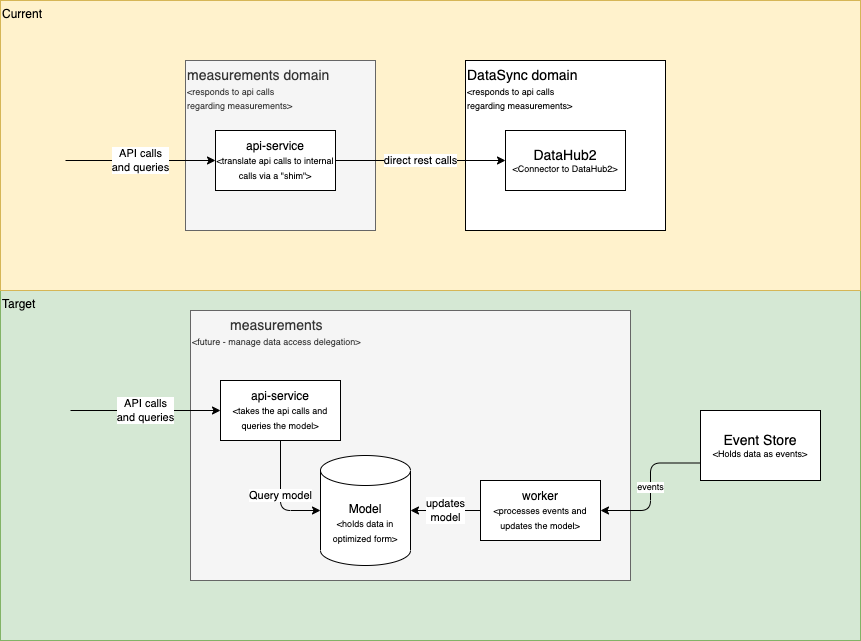

The diagram above was exported from draw.io. Its source (the exported page's mxGraphModel, read from the mxfile embedded in the PNG):
<mxGraphModel dx="2788" dy="630" grid="1" gridSize="10" guides="1" tooltips="1" connect="1" arrows="1" fold="1" page="1" pageScale="1" pageWidth="827" pageHeight="1169" math="0" shadow="0">
  <root>
    <mxCell id="0" />
    <mxCell id="1" parent="0" />
    <mxCell id="69" value="Target" style="rounded=0;whiteSpace=wrap;html=1;fillColor=#d5e8d4;strokeColor=#82b366;align=left;verticalAlign=top;" parent="1" vertex="1">
      <mxGeometry x="-1640" y="300" width="860" height="350" as="geometry" />
    </mxCell>
    <mxCell id="68" value="Current" style="rounded=0;whiteSpace=wrap;html=1;fillColor=#fff2cc;strokeColor=#d6b656;align=left;verticalAlign=top;" parent="1" vertex="1">
      <mxGeometry x="-1640" y="10" width="860" height="290" as="geometry" />
    </mxCell>
    <mxCell id="26" value="&lt;div style=&quot;text-align: center&quot;&gt;&lt;span style=&quot;font-size: 14px&quot;&gt;measurements&lt;/span&gt;&lt;/div&gt;&lt;font style=&quot;text-align: center ; font-size: 9px&quot;&gt;&amp;lt;future - manage data access delegation&amp;gt;&lt;/font&gt;" style="rounded=0;whiteSpace=wrap;html=1;align=left;verticalAlign=top;fillColor=#f5f5f5;fontColor=#333333;strokeColor=#666666;" parent="1" vertex="1">
      <mxGeometry x="-1450" y="320" width="440" height="270" as="geometry" />
    </mxCell>
    <mxCell id="31" value="events" style="edgeStyle=orthogonalEdgeStyle;html=1;fontSize=9;fontColor=none;strokeWidth=1;startArrow=none;startFill=0;exitX=0;exitY=0.75;exitDx=0;exitDy=0;entryX=1;entryY=0.5;entryDx=0;entryDy=0;" parent="1" source="29" target="54" edge="1">
      <mxGeometry relative="1" as="geometry">
        <mxPoint x="-950" y="530" as="targetPoint" />
      </mxGeometry>
    </mxCell>
    <mxCell id="29" value="&lt;font&gt;&lt;span style=&quot;font-size: 14px&quot;&gt;Event Store&lt;/span&gt;&lt;br&gt;&lt;font style=&quot;font-size: 9px&quot;&gt;&amp;lt;Holds data as events&amp;gt;&lt;/font&gt;&lt;br&gt;&lt;/font&gt;" style="rounded=0;whiteSpace=wrap;html=1;fontSize=9;" parent="1" vertex="1">
      <mxGeometry x="-940" y="420" width="120" height="70" as="geometry" />
    </mxCell>
    <mxCell id="52" value="Model&lt;br&gt;&lt;font style=&quot;font-size: 9px&quot;&gt;&amp;lt;holds data in optimized form&amp;gt;&lt;/font&gt;" style="shape=cylinder3;whiteSpace=wrap;html=1;boundedLbl=1;backgroundOutline=1;size=15;" parent="1" vertex="1">
      <mxGeometry x="-1320" y="465" width="90" height="110" as="geometry" />
    </mxCell>
    <mxCell id="56" value="Query model" style="edgeStyle=orthogonalEdgeStyle;html=1;entryX=0;entryY=0.5;entryDx=0;entryDy=0;entryPerimeter=0;" parent="1" source="53" target="52" edge="1">
      <mxGeometry relative="1" as="geometry" />
    </mxCell>
    <mxCell id="53" value="api-service&lt;br&gt;&lt;font style=&quot;font-size: 9px&quot;&gt;&amp;lt;takes the api calls and queries the model&amp;gt;&lt;/font&gt;" style="rounded=0;whiteSpace=wrap;html=1;" parent="1" vertex="1">
      <mxGeometry x="-1420" y="390" width="120" height="60" as="geometry" />
    </mxCell>
    <mxCell id="58" value="updates&lt;br&gt;model" style="edgeStyle=orthogonalEdgeStyle;html=1;entryX=1;entryY=0.5;entryDx=0;entryDy=0;entryPerimeter=0;startArrow=none;startFill=0;" parent="1" source="54" target="52" edge="1">
      <mxGeometry relative="1" as="geometry" />
    </mxCell>
    <mxCell id="54" value="worker&lt;br&gt;&lt;font style=&quot;font-size: 9px&quot;&gt;&amp;lt;processes events and updates the model&amp;gt;&lt;/font&gt;" style="rounded=0;whiteSpace=wrap;html=1;" parent="1" vertex="1">
      <mxGeometry x="-1160" y="490" width="120" height="60" as="geometry" />
    </mxCell>
    <mxCell id="55" value="API calls&lt;br&gt;and queries" style="endArrow=classic;html=1;entryX=0;entryY=0.5;entryDx=0;entryDy=0;" parent="1" target="53" edge="1">
      <mxGeometry width="50" height="50" relative="1" as="geometry">
        <mxPoint x="-1570" y="420" as="sourcePoint" />
        <mxPoint x="-1480" y="380" as="targetPoint" />
      </mxGeometry>
    </mxCell>
    <mxCell id="59" value="&lt;div&gt;&lt;span style=&quot;font-size: 14px&quot;&gt;measurements domain&lt;/span&gt;&lt;/div&gt;&lt;font style=&quot;font-size: 9px&quot;&gt;&amp;lt;responds to api calls &lt;br&gt;regarding measurements&amp;gt;&lt;/font&gt;" style="rounded=0;whiteSpace=wrap;html=1;align=left;verticalAlign=top;fillColor=#f5f5f5;fontColor=#333333;strokeColor=#666666;" parent="1" vertex="1">
      <mxGeometry x="-1455" y="70" width="190" height="170" as="geometry" />
    </mxCell>
    <mxCell id="64" value="api-service&lt;br&gt;&lt;font style=&quot;font-size: 9px&quot;&gt;&amp;lt;translate api calls to internal calls via a &quot;shim&quot;&amp;gt;&lt;/font&gt;" style="rounded=0;whiteSpace=wrap;html=1;" parent="1" vertex="1">
      <mxGeometry x="-1425" y="140" width="120" height="60" as="geometry" />
    </mxCell>
    <mxCell id="67" value="API calls&lt;br&gt;and queries" style="endArrow=classic;html=1;entryX=0;entryY=0.5;entryDx=0;entryDy=0;" parent="1" target="64" edge="1">
      <mxGeometry width="50" height="50" relative="1" as="geometry">
        <mxPoint x="-1575" y="170" as="sourcePoint" />
        <mxPoint x="-1485" y="130" as="targetPoint" />
      </mxGeometry>
    </mxCell>
    <mxCell id="70" value="&lt;div&gt;&lt;span style=&quot;font-size: 14px&quot;&gt;DataSync domain&lt;/span&gt;&lt;/div&gt;&lt;font style=&quot;font-size: 9px&quot;&gt;&amp;lt;responds to api calls &lt;br&gt;regarding measurements&amp;gt;&lt;/font&gt;" style="rounded=0;whiteSpace=wrap;html=1;align=left;verticalAlign=top;" parent="1" vertex="1">
      <mxGeometry x="-1175" y="70" width="200" height="170" as="geometry" />
    </mxCell>
    <mxCell id="71" value="&lt;font&gt;&lt;font style=&quot;font-size: 14px&quot;&gt;DataHub2&lt;br&gt;&lt;/font&gt;&lt;font style=&quot;font-size: 9px&quot;&gt;&amp;lt;Connector to DataHub2&amp;gt;&lt;/font&gt;&lt;br&gt;&lt;/font&gt;" style="rounded=0;whiteSpace=wrap;html=1;fontSize=9;" parent="1" vertex="1">
      <mxGeometry x="-1135" y="140" width="120" height="60" as="geometry" />
    </mxCell>
    <mxCell id="72" value="direct rest calls" style="endArrow=classic;html=1;entryX=0;entryY=0.5;entryDx=0;entryDy=0;exitX=1;exitY=0.5;exitDx=0;exitDy=0;" parent="1" source="64" target="71" edge="1">
      <mxGeometry width="50" height="50" relative="1" as="geometry">
        <mxPoint x="-1565" y="180" as="sourcePoint" />
        <mxPoint x="-1415" y="180" as="targetPoint" />
      </mxGeometry>
    </mxCell>
  </root>
</mxGraphModel>